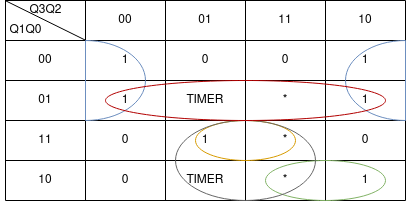

The diagram above was exported from draw.io. Its source (the exported page's mxGraphModel, read from the mxfile embedded in the PNG):
<mxGraphModel dx="723" dy="403" grid="1" gridSize="10" guides="1" tooltips="1" connect="1" arrows="1" fold="1" page="1" pageScale="1" pageWidth="827" pageHeight="1169" math="0" shadow="0">
  <root>
    <mxCell id="0" />
    <mxCell id="1" parent="0" />
    <mxCell id="VpzBe1MpziRyCnA56lvc-14" value="" style="shape=table;html=1;whiteSpace=wrap;startSize=0;container=1;collapsible=0;childLayout=tableLayout;" parent="1" vertex="1">
      <mxGeometry x="320" y="220" width="400" height="200" as="geometry" />
    </mxCell>
    <mxCell id="VpzBe1MpziRyCnA56lvc-15" value="" style="shape=tableRow;horizontal=0;startSize=0;swimlaneHead=0;swimlaneBody=0;top=0;left=0;bottom=0;right=0;collapsible=0;dropTarget=0;fillColor=none;points=[[0,0.5],[1,0.5]];portConstraint=eastwest;" parent="VpzBe1MpziRyCnA56lvc-14" vertex="1">
      <mxGeometry width="400" height="40" as="geometry" />
    </mxCell>
    <mxCell id="VpzBe1MpziRyCnA56lvc-16" value="&lt;div&gt;&lt;br&gt;&lt;/div&gt;&lt;div&gt;&lt;br&gt;&lt;/div&gt;&lt;div&gt;&lt;br&gt;&lt;/div&gt;&lt;div&gt;&lt;br&gt;&lt;/div&gt;&lt;div&gt;&lt;br&gt;&lt;/div&gt;&lt;div&gt;&lt;br&gt;&lt;/div&gt;" style="shape=partialRectangle;html=1;whiteSpace=wrap;connectable=0;fillColor=none;top=0;left=0;bottom=0;right=0;overflow=hidden;" parent="VpzBe1MpziRyCnA56lvc-15" vertex="1">
      <mxGeometry width="80" height="40" as="geometry">
        <mxRectangle width="80" height="40" as="alternateBounds" />
      </mxGeometry>
    </mxCell>
    <mxCell id="VpzBe1MpziRyCnA56lvc-17" value="&lt;div&gt;00&lt;/div&gt;" style="shape=partialRectangle;html=1;whiteSpace=wrap;connectable=0;fillColor=none;top=0;left=0;bottom=0;right=0;overflow=hidden;" parent="VpzBe1MpziRyCnA56lvc-15" vertex="1">
      <mxGeometry x="80" width="80" height="40" as="geometry">
        <mxRectangle width="80" height="40" as="alternateBounds" />
      </mxGeometry>
    </mxCell>
    <mxCell id="VpzBe1MpziRyCnA56lvc-27" value="01" style="shape=partialRectangle;html=1;whiteSpace=wrap;connectable=0;fillColor=none;top=0;left=0;bottom=0;right=0;overflow=hidden;" parent="VpzBe1MpziRyCnA56lvc-15" vertex="1">
      <mxGeometry x="160" width="80" height="40" as="geometry">
        <mxRectangle width="80" height="40" as="alternateBounds" />
      </mxGeometry>
    </mxCell>
    <mxCell id="VpzBe1MpziRyCnA56lvc-30" value="11" style="shape=partialRectangle;html=1;whiteSpace=wrap;connectable=0;fillColor=none;top=0;left=0;bottom=0;right=0;overflow=hidden;" parent="VpzBe1MpziRyCnA56lvc-15" vertex="1">
      <mxGeometry x="240" width="80" height="40" as="geometry">
        <mxRectangle width="80" height="40" as="alternateBounds" />
      </mxGeometry>
    </mxCell>
    <mxCell id="VpzBe1MpziRyCnA56lvc-18" value="10" style="shape=partialRectangle;html=1;whiteSpace=wrap;connectable=0;fillColor=none;top=0;left=0;bottom=0;right=0;overflow=hidden;" parent="VpzBe1MpziRyCnA56lvc-15" vertex="1">
      <mxGeometry x="320" width="80" height="40" as="geometry">
        <mxRectangle width="80" height="40" as="alternateBounds" />
      </mxGeometry>
    </mxCell>
    <mxCell id="VpzBe1MpziRyCnA56lvc-19" value="" style="shape=tableRow;horizontal=0;startSize=0;swimlaneHead=0;swimlaneBody=0;top=0;left=0;bottom=0;right=0;collapsible=0;dropTarget=0;fillColor=none;points=[[0,0.5],[1,0.5]];portConstraint=eastwest;" parent="VpzBe1MpziRyCnA56lvc-14" vertex="1">
      <mxGeometry y="40" width="400" height="40" as="geometry" />
    </mxCell>
    <mxCell id="VpzBe1MpziRyCnA56lvc-20" value="00" style="shape=partialRectangle;html=1;whiteSpace=wrap;connectable=0;fillColor=none;top=0;left=0;bottom=0;right=0;overflow=hidden;" parent="VpzBe1MpziRyCnA56lvc-19" vertex="1">
      <mxGeometry width="80" height="40" as="geometry">
        <mxRectangle width="80" height="40" as="alternateBounds" />
      </mxGeometry>
    </mxCell>
    <mxCell id="VpzBe1MpziRyCnA56lvc-21" value="1" style="shape=partialRectangle;html=1;whiteSpace=wrap;connectable=0;fillColor=none;top=0;left=0;bottom=0;right=0;overflow=hidden;" parent="VpzBe1MpziRyCnA56lvc-19" vertex="1">
      <mxGeometry x="80" width="80" height="40" as="geometry">
        <mxRectangle width="80" height="40" as="alternateBounds" />
      </mxGeometry>
    </mxCell>
    <mxCell id="VpzBe1MpziRyCnA56lvc-28" value="0" style="shape=partialRectangle;html=1;whiteSpace=wrap;connectable=0;fillColor=none;top=0;left=0;bottom=0;right=0;overflow=hidden;" parent="VpzBe1MpziRyCnA56lvc-19" vertex="1">
      <mxGeometry x="160" width="80" height="40" as="geometry">
        <mxRectangle width="80" height="40" as="alternateBounds" />
      </mxGeometry>
    </mxCell>
    <mxCell id="VpzBe1MpziRyCnA56lvc-31" value="0" style="shape=partialRectangle;html=1;whiteSpace=wrap;connectable=0;fillColor=none;top=0;left=0;bottom=0;right=0;overflow=hidden;" parent="VpzBe1MpziRyCnA56lvc-19" vertex="1">
      <mxGeometry x="240" width="80" height="40" as="geometry">
        <mxRectangle width="80" height="40" as="alternateBounds" />
      </mxGeometry>
    </mxCell>
    <mxCell id="VpzBe1MpziRyCnA56lvc-22" value="1" style="shape=partialRectangle;html=1;whiteSpace=wrap;connectable=0;fillColor=none;top=0;left=0;bottom=0;right=0;overflow=hidden;" parent="VpzBe1MpziRyCnA56lvc-19" vertex="1">
      <mxGeometry x="320" width="80" height="40" as="geometry">
        <mxRectangle width="80" height="40" as="alternateBounds" />
      </mxGeometry>
    </mxCell>
    <mxCell id="VpzBe1MpziRyCnA56lvc-23" value="" style="shape=tableRow;horizontal=0;startSize=0;swimlaneHead=0;swimlaneBody=0;top=0;left=0;bottom=0;right=0;collapsible=0;dropTarget=0;fillColor=none;points=[[0,0.5],[1,0.5]];portConstraint=eastwest;" parent="VpzBe1MpziRyCnA56lvc-14" vertex="1">
      <mxGeometry y="80" width="400" height="40" as="geometry" />
    </mxCell>
    <mxCell id="VpzBe1MpziRyCnA56lvc-24" value="01" style="shape=partialRectangle;html=1;whiteSpace=wrap;connectable=0;fillColor=none;top=0;left=0;bottom=0;right=0;overflow=hidden;" parent="VpzBe1MpziRyCnA56lvc-23" vertex="1">
      <mxGeometry width="80" height="40" as="geometry">
        <mxRectangle width="80" height="40" as="alternateBounds" />
      </mxGeometry>
    </mxCell>
    <mxCell id="VpzBe1MpziRyCnA56lvc-25" value="1" style="shape=partialRectangle;html=1;whiteSpace=wrap;connectable=0;fillColor=none;top=0;left=0;bottom=0;right=0;overflow=hidden;" parent="VpzBe1MpziRyCnA56lvc-23" vertex="1">
      <mxGeometry x="80" width="80" height="40" as="geometry">
        <mxRectangle width="80" height="40" as="alternateBounds" />
      </mxGeometry>
    </mxCell>
    <mxCell id="VpzBe1MpziRyCnA56lvc-29" value="TIMER" style="shape=partialRectangle;html=1;whiteSpace=wrap;connectable=0;fillColor=none;top=0;left=0;bottom=0;right=0;overflow=hidden;pointerEvents=1;" parent="VpzBe1MpziRyCnA56lvc-23" vertex="1">
      <mxGeometry x="160" width="80" height="40" as="geometry">
        <mxRectangle width="80" height="40" as="alternateBounds" />
      </mxGeometry>
    </mxCell>
    <mxCell id="VpzBe1MpziRyCnA56lvc-32" value="*" style="shape=partialRectangle;html=1;whiteSpace=wrap;connectable=0;fillColor=none;top=0;left=0;bottom=0;right=0;overflow=hidden;pointerEvents=1;" parent="VpzBe1MpziRyCnA56lvc-23" vertex="1">
      <mxGeometry x="240" width="80" height="40" as="geometry">
        <mxRectangle width="80" height="40" as="alternateBounds" />
      </mxGeometry>
    </mxCell>
    <mxCell id="VpzBe1MpziRyCnA56lvc-26" value="1" style="shape=partialRectangle;html=1;whiteSpace=wrap;connectable=0;fillColor=none;top=0;left=0;bottom=0;right=0;overflow=hidden;pointerEvents=1;" parent="VpzBe1MpziRyCnA56lvc-23" vertex="1">
      <mxGeometry x="320" width="80" height="40" as="geometry">
        <mxRectangle width="80" height="40" as="alternateBounds" />
      </mxGeometry>
    </mxCell>
    <mxCell id="VpzBe1MpziRyCnA56lvc-36" style="shape=tableRow;horizontal=0;startSize=0;swimlaneHead=0;swimlaneBody=0;top=0;left=0;bottom=0;right=0;collapsible=0;dropTarget=0;fillColor=none;points=[[0,0.5],[1,0.5]];portConstraint=eastwest;" parent="VpzBe1MpziRyCnA56lvc-14" vertex="1">
      <mxGeometry y="120" width="400" height="40" as="geometry" />
    </mxCell>
    <mxCell id="VpzBe1MpziRyCnA56lvc-37" value="11" style="shape=partialRectangle;html=1;whiteSpace=wrap;connectable=0;fillColor=none;top=0;left=0;bottom=0;right=0;overflow=hidden;" parent="VpzBe1MpziRyCnA56lvc-36" vertex="1">
      <mxGeometry width="80" height="40" as="geometry">
        <mxRectangle width="80" height="40" as="alternateBounds" />
      </mxGeometry>
    </mxCell>
    <mxCell id="VpzBe1MpziRyCnA56lvc-38" value="0" style="shape=partialRectangle;html=1;whiteSpace=wrap;connectable=0;fillColor=none;top=0;left=0;bottom=0;right=0;overflow=hidden;" parent="VpzBe1MpziRyCnA56lvc-36" vertex="1">
      <mxGeometry x="80" width="80" height="40" as="geometry">
        <mxRectangle width="80" height="40" as="alternateBounds" />
      </mxGeometry>
    </mxCell>
    <mxCell id="VpzBe1MpziRyCnA56lvc-39" value="1" style="shape=partialRectangle;html=1;whiteSpace=wrap;connectable=0;fillColor=none;top=0;left=0;bottom=0;right=0;overflow=hidden;pointerEvents=1;" parent="VpzBe1MpziRyCnA56lvc-36" vertex="1">
      <mxGeometry x="160" width="80" height="40" as="geometry">
        <mxRectangle width="80" height="40" as="alternateBounds" />
      </mxGeometry>
    </mxCell>
    <mxCell id="VpzBe1MpziRyCnA56lvc-40" value="*" style="shape=partialRectangle;html=1;whiteSpace=wrap;connectable=0;fillColor=none;top=0;left=0;bottom=0;right=0;overflow=hidden;pointerEvents=1;" parent="VpzBe1MpziRyCnA56lvc-36" vertex="1">
      <mxGeometry x="240" width="80" height="40" as="geometry">
        <mxRectangle width="80" height="40" as="alternateBounds" />
      </mxGeometry>
    </mxCell>
    <mxCell id="VpzBe1MpziRyCnA56lvc-41" value="0" style="shape=partialRectangle;html=1;whiteSpace=wrap;connectable=0;fillColor=none;top=0;left=0;bottom=0;right=0;overflow=hidden;pointerEvents=1;" parent="VpzBe1MpziRyCnA56lvc-36" vertex="1">
      <mxGeometry x="320" width="80" height="40" as="geometry">
        <mxRectangle width="80" height="40" as="alternateBounds" />
      </mxGeometry>
    </mxCell>
    <mxCell id="VpzBe1MpziRyCnA56lvc-42" style="shape=tableRow;horizontal=0;startSize=0;swimlaneHead=0;swimlaneBody=0;top=0;left=0;bottom=0;right=0;collapsible=0;dropTarget=0;fillColor=none;points=[[0,0.5],[1,0.5]];portConstraint=eastwest;" parent="VpzBe1MpziRyCnA56lvc-14" vertex="1">
      <mxGeometry y="160" width="400" height="40" as="geometry" />
    </mxCell>
    <mxCell id="VpzBe1MpziRyCnA56lvc-43" value="10" style="shape=partialRectangle;html=1;whiteSpace=wrap;connectable=0;fillColor=none;top=0;left=0;bottom=0;right=0;overflow=hidden;" parent="VpzBe1MpziRyCnA56lvc-42" vertex="1">
      <mxGeometry width="80" height="40" as="geometry">
        <mxRectangle width="80" height="40" as="alternateBounds" />
      </mxGeometry>
    </mxCell>
    <mxCell id="VpzBe1MpziRyCnA56lvc-44" value="0" style="shape=partialRectangle;html=1;whiteSpace=wrap;connectable=0;fillColor=none;top=0;left=0;bottom=0;right=0;overflow=hidden;" parent="VpzBe1MpziRyCnA56lvc-42" vertex="1">
      <mxGeometry x="80" width="80" height="40" as="geometry">
        <mxRectangle width="80" height="40" as="alternateBounds" />
      </mxGeometry>
    </mxCell>
    <mxCell id="VpzBe1MpziRyCnA56lvc-45" value="TIMER" style="shape=partialRectangle;html=1;whiteSpace=wrap;connectable=0;fillColor=none;top=0;left=0;bottom=0;right=0;overflow=hidden;pointerEvents=1;" parent="VpzBe1MpziRyCnA56lvc-42" vertex="1">
      <mxGeometry x="160" width="80" height="40" as="geometry">
        <mxRectangle width="80" height="40" as="alternateBounds" />
      </mxGeometry>
    </mxCell>
    <mxCell id="VpzBe1MpziRyCnA56lvc-46" value="*" style="shape=partialRectangle;html=1;whiteSpace=wrap;connectable=0;fillColor=none;top=0;left=0;bottom=0;right=0;overflow=hidden;pointerEvents=1;" parent="VpzBe1MpziRyCnA56lvc-42" vertex="1">
      <mxGeometry x="240" width="80" height="40" as="geometry">
        <mxRectangle width="80" height="40" as="alternateBounds" />
      </mxGeometry>
    </mxCell>
    <mxCell id="VpzBe1MpziRyCnA56lvc-47" value="1" style="shape=partialRectangle;html=1;whiteSpace=wrap;connectable=0;fillColor=none;top=0;left=0;bottom=0;right=0;overflow=hidden;pointerEvents=1;" parent="VpzBe1MpziRyCnA56lvc-42" vertex="1">
      <mxGeometry x="320" width="80" height="40" as="geometry">
        <mxRectangle width="80" height="40" as="alternateBounds" />
      </mxGeometry>
    </mxCell>
    <mxCell id="VpzBe1MpziRyCnA56lvc-48" value="" style="endArrow=none;html=1;rounded=0;exitX=0.001;exitY=0.01;exitDx=0;exitDy=0;exitPerimeter=0;entryX=0.199;entryY=0.988;entryDx=0;entryDy=0;entryPerimeter=0;" parent="VpzBe1MpziRyCnA56lvc-14" source="VpzBe1MpziRyCnA56lvc-15" target="VpzBe1MpziRyCnA56lvc-15" edge="1">
      <mxGeometry width="50" height="50" relative="1" as="geometry">
        <mxPoint x="70" y="90" as="sourcePoint" />
        <mxPoint x="120" y="40" as="targetPoint" />
      </mxGeometry>
    </mxCell>
    <mxCell id="VpzBe1MpziRyCnA56lvc-49" value="Q3Q2" style="text;html=1;align=center;verticalAlign=middle;resizable=0;points=[];autosize=1;strokeColor=none;fillColor=none;" parent="1" vertex="1">
      <mxGeometry x="335" y="220" width="50" height="20" as="geometry" />
    </mxCell>
    <mxCell id="VpzBe1MpziRyCnA56lvc-50" value="Q1Q0" style="text;html=1;align=center;verticalAlign=middle;resizable=0;points=[];autosize=1;strokeColor=none;fillColor=none;" parent="1" vertex="1">
      <mxGeometry x="315" y="240" width="50" height="20" as="geometry" />
    </mxCell>
    <mxCell id="NslUlFtRvGpx5ZkKGVn7-6" value="" style="verticalLabelPosition=bottom;verticalAlign=top;html=1;shape=mxgraph.basic.half_circle;fillColor=none;direction=north;strokeColor=#6c8ebf;" parent="1" vertex="1">
      <mxGeometry x="400" y="260" width="60" height="80" as="geometry" />
    </mxCell>
    <mxCell id="NslUlFtRvGpx5ZkKGVn7-7" value="" style="verticalLabelPosition=bottom;verticalAlign=top;html=1;shape=mxgraph.basic.half_circle;fillColor=none;direction=south;strokeColor=#6c8ebf;" parent="1" vertex="1">
      <mxGeometry x="660" y="260" width="60" height="80" as="geometry" />
    </mxCell>
    <mxCell id="NslUlFtRvGpx5ZkKGVn7-8" value="" style="ellipse;whiteSpace=wrap;html=1;fillColor=none;strokeColor=#d79b00;" parent="1" vertex="1">
      <mxGeometry x="510" y="340" width="100" height="40" as="geometry" />
    </mxCell>
    <mxCell id="T238eEJPrHVRaLPQD8Cz-1" value="" style="ellipse;whiteSpace=wrap;html=1;fillColor=none;strokeColor=#82b366;" vertex="1" parent="1">
      <mxGeometry x="580" y="380" width="120" height="40" as="geometry" />
    </mxCell>
    <mxCell id="T238eEJPrHVRaLPQD8Cz-2" value="" style="ellipse;whiteSpace=wrap;html=1;fillColor=none;fontColor=#333333;strokeColor=#666666;" vertex="1" parent="1">
      <mxGeometry x="490" y="340" width="140" height="80" as="geometry" />
    </mxCell>
    <mxCell id="T238eEJPrHVRaLPQD8Cz-3" value="" style="ellipse;whiteSpace=wrap;html=1;fillColor=none;strokeColor=#B20000;fontColor=#ffffff;" vertex="1" parent="1">
      <mxGeometry x="420" y="300" width="280" height="40" as="geometry" />
    </mxCell>
  </root>
</mxGraphModel>